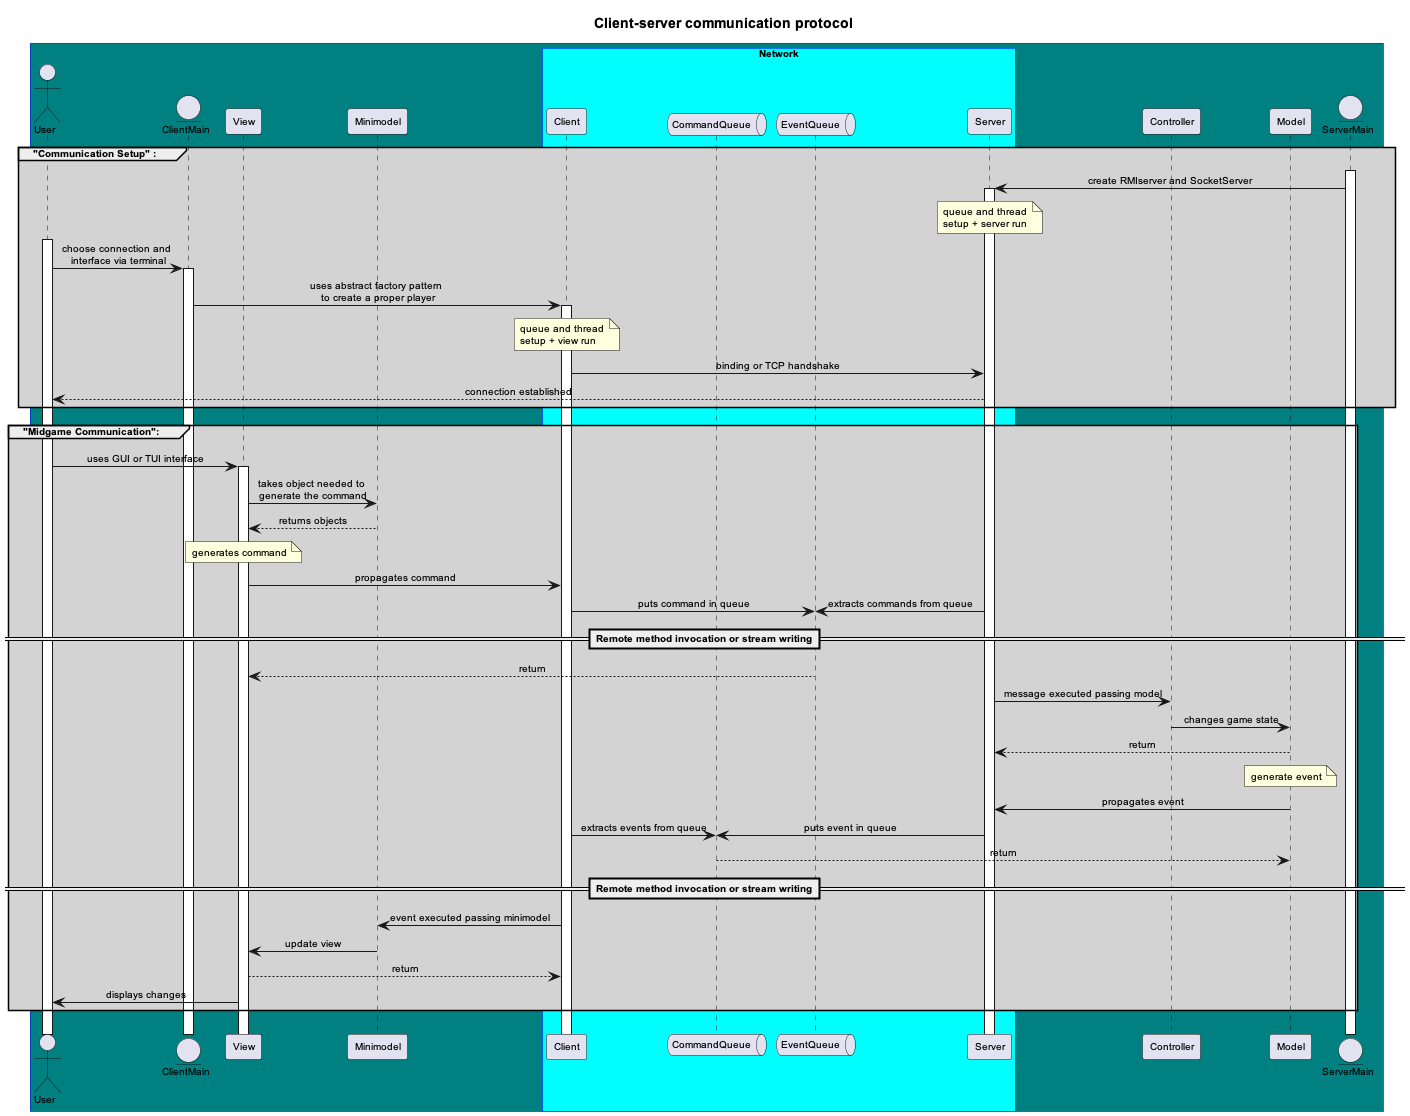

The diagram above was rendered by PlantUML. Its source (embedded in the PNG):
@startuml uml
skinparam sequenceMessageAlign center
skinparam defaultFontSize 10
skinparam defaultFontName Arial
skinparam sequenceBoxBorderColor #0000FF
skinparam sequenceBoxBackgroundColor #99CCFF

title Client-server communication protocol
box #Teal
Actor User
entity ClientMain
participant View
participant Minimodel
box "Network" #Aqua
participant Client
queue CommandQueue
queue EventQueue
participant Server
end box
participant Controller
participant Model
entity ServerMain
end box


group #LightGrey "Communication Setup" :
    activate ServerMain
    ServerMain->Server: create RMIserver and SocketServer
        note over Server
            queue and thread
            setup + server run
        end note
    activate Server
    activate User
    User->ClientMain: choose connection and \ninterface via terminal
    activate ClientMain
    ClientMain->Client: uses abstract factory pattern \nto create a proper player
    activate Client
    note over Client
        queue and thread
        setup + view run
    end note
    Client->Server: binding or TCP handshake
    Server--> User: connection established
end group

group #LightGrey "Midgame Communication":
User->View: uses GUI or TUI interface
activate View
View->Minimodel: takes object needed to \ngenerate the command
Minimodel-->View: returns objects
note over View: generates command
View->Client: propagates command
!pragma teoz true
Client->EventQueue: puts command in queue
& Server->EventQueue: extracts commands from queue
==Remote method invocation or stream writing==
EventQueue --> View: return
Server->Controller: message executed passing model
Controller->Model: changes game state
Model-->Server: return
note over Model: generate event
Model->Server: propagates event
!pragma teoz true
Server->CommandQueue: puts event in queue
& Client->CommandQueue: extracts events from queue
CommandQueue-->Model: return
==Remote method invocation or stream writing==
Client->Minimodel: event executed passing minimodel
Minimodel->View: update view
View-->Client: return
View->User: displays changes

end group
@enduml